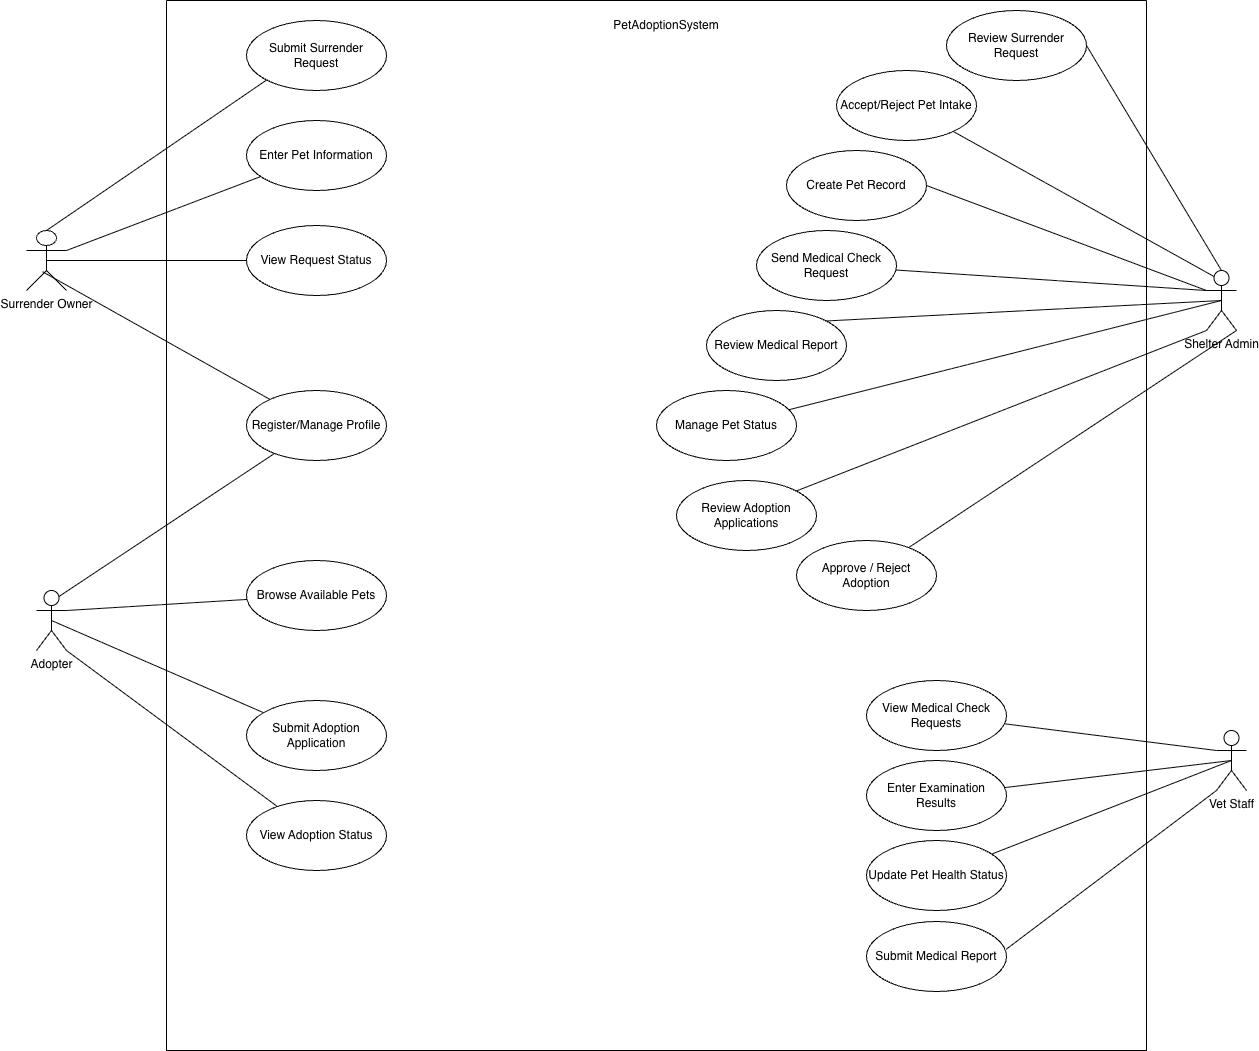

The diagram above was exported from draw.io. Its source (the exported page's mxGraphModel, read from the mxfile embedded in the PNG):
<mxGraphModel dx="1431" dy="1027" grid="1" gridSize="10" guides="1" tooltips="1" connect="1" arrows="0" fold="1" page="1" pageScale="1" pageWidth="850" pageHeight="1100" math="0" shadow="0">
  <root>
    <mxCell id="0" />
    <mxCell id="1" parent="0" />
    <mxCell id="uH7bSdZ1akfqx1meKXcA-18" edge="1" parent="1" source="uH7bSdZ1akfqx1meKXcA-3" style="rounded=0;orthogonalLoop=1;jettySize=auto;html=1;endArrow=none;endFill=0;exitX=0.401;exitY=0.687;exitDx=0;exitDy=0;exitPerimeter=0;" target="uH7bSdZ1akfqx1meKXcA-2">
      <mxGeometry relative="1" as="geometry" />
    </mxCell>
    <mxCell id="uH7bSdZ1akfqx1meKXcA-24" edge="1" parent="1" source="uH7bSdZ1akfqx1meKXcA-3" style="rounded=0;orthogonalLoop=1;jettySize=auto;html=1;exitX=0.5;exitY=0;exitDx=0;exitDy=0;exitPerimeter=0;entryX=0;entryY=1;entryDx=0;entryDy=0;endArrow=none;endFill=0;" target="uH7bSdZ1akfqx1meKXcA-23">
      <mxGeometry relative="1" as="geometry" />
    </mxCell>
    <mxCell id="uH7bSdZ1akfqx1meKXcA-26" edge="1" parent="1" source="uH7bSdZ1akfqx1meKXcA-3" style="rounded=0;orthogonalLoop=1;jettySize=auto;html=1;exitX=1;exitY=0.3333333333333333;exitDx=0;exitDy=0;exitPerimeter=0;endArrow=none;endFill=0;" target="uH7bSdZ1akfqx1meKXcA-25">
      <mxGeometry relative="1" as="geometry" />
    </mxCell>
    <mxCell id="uH7bSdZ1akfqx1meKXcA-28" edge="1" parent="1" source="uH7bSdZ1akfqx1meKXcA-3" style="edgeStyle=orthogonalEdgeStyle;rounded=0;orthogonalLoop=1;jettySize=auto;html=1;exitX=0.5;exitY=0.5;exitDx=0;exitDy=0;exitPerimeter=0;entryX=0;entryY=0.5;entryDx=0;entryDy=0;endArrow=none;endFill=0;" target="uH7bSdZ1akfqx1meKXcA-27">
      <mxGeometry relative="1" as="geometry" />
    </mxCell>
    <mxCell id="uH7bSdZ1akfqx1meKXcA-3" parent="1" style="shape=umlActor;html=1;verticalLabelPosition=bottom;verticalAlign=top;align=center;rounded=0;" value="Surrender Owner" vertex="1">
      <mxGeometry height="60" width="40" x="80" y="250" as="geometry" />
    </mxCell>
    <mxCell id="uH7bSdZ1akfqx1meKXcA-36" edge="1" parent="1" source="uH7bSdZ1akfqx1meKXcA-4" style="rounded=0;orthogonalLoop=1;jettySize=auto;html=1;exitX=0.5;exitY=0;exitDx=0;exitDy=0;exitPerimeter=0;entryX=1;entryY=0.5;entryDx=0;entryDy=0;endArrow=none;endFill=0;" target="uH7bSdZ1akfqx1meKXcA-35">
      <mxGeometry relative="1" as="geometry" />
    </mxCell>
    <mxCell id="uH7bSdZ1akfqx1meKXcA-38" edge="1" parent="1" source="uH7bSdZ1akfqx1meKXcA-4" style="rounded=0;orthogonalLoop=1;jettySize=auto;html=1;exitX=0.25;exitY=0.1;exitDx=0;exitDy=0;exitPerimeter=0;endArrow=none;endFill=0;" target="uH7bSdZ1akfqx1meKXcA-37">
      <mxGeometry relative="1" as="geometry" />
    </mxCell>
    <mxCell id="uH7bSdZ1akfqx1meKXcA-41" edge="1" parent="1" source="uH7bSdZ1akfqx1meKXcA-4" style="rounded=0;orthogonalLoop=1;jettySize=auto;html=1;exitX=0;exitY=0.3333333333333333;exitDx=0;exitDy=0;exitPerimeter=0;entryX=1;entryY=0.5;entryDx=0;entryDy=0;endArrow=none;endFill=0;" target="uH7bSdZ1akfqx1meKXcA-39">
      <mxGeometry relative="1" as="geometry" />
    </mxCell>
    <mxCell id="uH7bSdZ1akfqx1meKXcA-43" edge="1" parent="1" source="uH7bSdZ1akfqx1meKXcA-4" style="rounded=0;orthogonalLoop=1;jettySize=auto;html=1;exitX=0;exitY=0.3333333333333333;exitDx=0;exitDy=0;exitPerimeter=0;endArrow=none;endFill=0;" target="uH7bSdZ1akfqx1meKXcA-42">
      <mxGeometry relative="1" as="geometry" />
    </mxCell>
    <mxCell id="uH7bSdZ1akfqx1meKXcA-45" edge="1" parent="1" source="uH7bSdZ1akfqx1meKXcA-4" style="rounded=0;orthogonalLoop=1;jettySize=auto;html=1;exitX=0.5;exitY=0.5;exitDx=0;exitDy=0;exitPerimeter=0;entryX=1;entryY=0;entryDx=0;entryDy=0;endArrow=none;endFill=0;" target="uH7bSdZ1akfqx1meKXcA-44">
      <mxGeometry relative="1" as="geometry" />
    </mxCell>
    <mxCell id="uH7bSdZ1akfqx1meKXcA-47" edge="1" parent="1" source="uH7bSdZ1akfqx1meKXcA-4" style="rounded=0;orthogonalLoop=1;jettySize=auto;html=1;exitX=0.5;exitY=0.5;exitDx=0;exitDy=0;exitPerimeter=0;endArrow=none;endFill=0;" target="uH7bSdZ1akfqx1meKXcA-46">
      <mxGeometry relative="1" as="geometry" />
    </mxCell>
    <mxCell id="uH7bSdZ1akfqx1meKXcA-49" edge="1" parent="1" source="uH7bSdZ1akfqx1meKXcA-4" style="rounded=0;orthogonalLoop=1;jettySize=auto;html=1;exitX=0;exitY=1;exitDx=0;exitDy=0;exitPerimeter=0;entryX=1;entryY=0;entryDx=0;entryDy=0;endArrow=none;endFill=0;" target="uH7bSdZ1akfqx1meKXcA-48">
      <mxGeometry relative="1" as="geometry" />
    </mxCell>
    <mxCell id="uH7bSdZ1akfqx1meKXcA-51" edge="1" parent="1" source="uH7bSdZ1akfqx1meKXcA-4" style="rounded=0;orthogonalLoop=1;jettySize=auto;html=1;exitX=1;exitY=1;exitDx=0;exitDy=0;exitPerimeter=0;endArrow=none;endFill=0;" target="uH7bSdZ1akfqx1meKXcA-50">
      <mxGeometry relative="1" as="geometry" />
    </mxCell>
    <mxCell id="uH7bSdZ1akfqx1meKXcA-4" parent="1" style="shape=umlActor;html=1;verticalLabelPosition=bottom;verticalAlign=top;align=center;rounded=0;" value="Shelter Admin" vertex="1">
      <mxGeometry height="60" width="30" x="1260" y="290" as="geometry" />
    </mxCell>
    <mxCell id="uH7bSdZ1akfqx1meKXcA-20" edge="1" parent="1" source="uH7bSdZ1akfqx1meKXcA-5" style="rounded=0;orthogonalLoop=1;jettySize=auto;html=1;exitX=0.75;exitY=0.1;exitDx=0;exitDy=0;exitPerimeter=0;endArrow=none;endFill=0;" target="uH7bSdZ1akfqx1meKXcA-2">
      <mxGeometry relative="1" as="geometry" />
    </mxCell>
    <mxCell id="uH7bSdZ1akfqx1meKXcA-30" edge="1" parent="1" source="uH7bSdZ1akfqx1meKXcA-5" style="rounded=0;orthogonalLoop=1;jettySize=auto;html=1;exitX=1;exitY=0.3333333333333333;exitDx=0;exitDy=0;exitPerimeter=0;endArrow=none;endFill=0;" target="uH7bSdZ1akfqx1meKXcA-29">
      <mxGeometry relative="1" as="geometry" />
    </mxCell>
    <mxCell id="uH7bSdZ1akfqx1meKXcA-32" edge="1" parent="1" source="uH7bSdZ1akfqx1meKXcA-5" style="rounded=0;orthogonalLoop=1;jettySize=auto;html=1;exitX=0.5;exitY=0.5;exitDx=0;exitDy=0;exitPerimeter=0;endArrow=none;endFill=0;" target="uH7bSdZ1akfqx1meKXcA-31">
      <mxGeometry relative="1" as="geometry" />
    </mxCell>
    <mxCell id="uH7bSdZ1akfqx1meKXcA-34" edge="1" parent="1" source="uH7bSdZ1akfqx1meKXcA-5" style="rounded=0;orthogonalLoop=1;jettySize=auto;html=1;exitX=1;exitY=1;exitDx=0;exitDy=0;exitPerimeter=0;endArrow=none;endFill=0;" target="uH7bSdZ1akfqx1meKXcA-33">
      <mxGeometry relative="1" as="geometry" />
    </mxCell>
    <mxCell id="uH7bSdZ1akfqx1meKXcA-5" parent="1" style="shape=umlActor;html=1;verticalLabelPosition=bottom;verticalAlign=top;align=center;rounded=0;" value="Adopter" vertex="1">
      <mxGeometry height="60" width="30" x="90" y="610" as="geometry" />
    </mxCell>
    <mxCell id="uH7bSdZ1akfqx1meKXcA-53" edge="1" parent="1" source="uH7bSdZ1akfqx1meKXcA-6" style="rounded=0;orthogonalLoop=1;jettySize=auto;html=1;exitX=0;exitY=0.3333333333333333;exitDx=0;exitDy=0;exitPerimeter=0;endArrow=none;endFill=0;" target="uH7bSdZ1akfqx1meKXcA-52">
      <mxGeometry relative="1" as="geometry" />
    </mxCell>
    <mxCell id="uH7bSdZ1akfqx1meKXcA-55" edge="1" parent="1" source="uH7bSdZ1akfqx1meKXcA-6" style="rounded=0;orthogonalLoop=1;jettySize=auto;html=1;exitX=0.5;exitY=0.5;exitDx=0;exitDy=0;exitPerimeter=0;endArrow=none;endFill=0;" target="uH7bSdZ1akfqx1meKXcA-54">
      <mxGeometry relative="1" as="geometry" />
    </mxCell>
    <mxCell id="uH7bSdZ1akfqx1meKXcA-57" edge="1" parent="1" source="uH7bSdZ1akfqx1meKXcA-6" style="rounded=0;orthogonalLoop=1;jettySize=auto;html=1;exitX=0.5;exitY=0.5;exitDx=0;exitDy=0;exitPerimeter=0;endArrow=none;endFill=0;" target="uH7bSdZ1akfqx1meKXcA-56">
      <mxGeometry relative="1" as="geometry" />
    </mxCell>
    <mxCell id="uH7bSdZ1akfqx1meKXcA-6" parent="1" style="shape=umlActor;html=1;verticalLabelPosition=bottom;verticalAlign=top;align=center;rounded=0;" value="Vet Staff" vertex="1">
      <mxGeometry height="60" width="30" x="1270" y="750" as="geometry" />
    </mxCell>
    <mxCell id="uH7bSdZ1akfqx1meKXcA-9" parent="1" style="text;html=1;whiteSpace=wrap;strokeColor=none;fillColor=none;align=center;verticalAlign=middle;rounded=0;" value="PetAdoptionSystem" vertex="1">
      <mxGeometry height="30" width="60" x="690" y="30" as="geometry" />
    </mxCell>
    <mxCell id="uH7bSdZ1akfqx1meKXcA-14" parent="1" style="swimlane;startSize=0;rounded=0;" value="" vertex="1">
      <mxGeometry height="1050" width="980" x="220" y="20" as="geometry" />
    </mxCell>
    <mxCell id="uH7bSdZ1akfqx1meKXcA-23" parent="uH7bSdZ1akfqx1meKXcA-14" style="ellipse;whiteSpace=wrap;html=1;" value="Submit Surrender Request" vertex="1">
      <mxGeometry height="70" width="140" x="80" y="20" as="geometry" />
    </mxCell>
    <mxCell id="uH7bSdZ1akfqx1meKXcA-25" parent="uH7bSdZ1akfqx1meKXcA-14" style="ellipse;whiteSpace=wrap;html=1;" value="Enter Pet Information" vertex="1">
      <mxGeometry height="70" width="140" x="80" y="120" as="geometry" />
    </mxCell>
    <mxCell id="uH7bSdZ1akfqx1meKXcA-27" parent="uH7bSdZ1akfqx1meKXcA-14" style="ellipse;whiteSpace=wrap;html=1;" value="View Request Status" vertex="1">
      <mxGeometry height="70" width="140" x="80" y="225" as="geometry" />
    </mxCell>
    <mxCell id="uH7bSdZ1akfqx1meKXcA-2" parent="uH7bSdZ1akfqx1meKXcA-14" style="ellipse;whiteSpace=wrap;html=1;rounded=0;" value="Register/Manage Profile" vertex="1">
      <mxGeometry height="70" width="140" x="80" y="390" as="geometry" />
    </mxCell>
    <mxCell id="uH7bSdZ1akfqx1meKXcA-29" parent="uH7bSdZ1akfqx1meKXcA-14" style="ellipse;whiteSpace=wrap;html=1;" value="Browse Available Pets" vertex="1">
      <mxGeometry height="70" width="140" x="80" y="560" as="geometry" />
    </mxCell>
    <mxCell id="uH7bSdZ1akfqx1meKXcA-31" parent="uH7bSdZ1akfqx1meKXcA-14" style="ellipse;whiteSpace=wrap;html=1;" value="Submit Adoption Application" vertex="1">
      <mxGeometry height="70" width="140" x="80" y="700" as="geometry" />
    </mxCell>
    <mxCell id="uH7bSdZ1akfqx1meKXcA-33" parent="uH7bSdZ1akfqx1meKXcA-14" style="ellipse;whiteSpace=wrap;html=1;" value="View Adoption Status" vertex="1">
      <mxGeometry height="70" width="140" x="80" y="800" as="geometry" />
    </mxCell>
    <mxCell id="uH7bSdZ1akfqx1meKXcA-35" parent="uH7bSdZ1akfqx1meKXcA-14" style="ellipse;whiteSpace=wrap;html=1;" value="Review Surrender Request" vertex="1">
      <mxGeometry height="70" width="140" x="780" y="10" as="geometry" />
    </mxCell>
    <mxCell id="uH7bSdZ1akfqx1meKXcA-37" parent="uH7bSdZ1akfqx1meKXcA-14" style="ellipse;whiteSpace=wrap;html=1;" value="Accept/Reject Pet Intake" vertex="1">
      <mxGeometry height="70" width="140" x="670" y="70" as="geometry" />
    </mxCell>
    <mxCell id="uH7bSdZ1akfqx1meKXcA-39" parent="uH7bSdZ1akfqx1meKXcA-14" style="ellipse;whiteSpace=wrap;html=1;" value="Create Pet Record" vertex="1">
      <mxGeometry height="70" width="140" x="620" y="150" as="geometry" />
    </mxCell>
    <mxCell id="uH7bSdZ1akfqx1meKXcA-42" parent="uH7bSdZ1akfqx1meKXcA-14" style="ellipse;whiteSpace=wrap;html=1;" value="Send Medical Check Request" vertex="1">
      <mxGeometry height="70" width="140" x="590" y="230" as="geometry" />
    </mxCell>
    <mxCell id="uH7bSdZ1akfqx1meKXcA-44" parent="uH7bSdZ1akfqx1meKXcA-14" style="ellipse;whiteSpace=wrap;html=1;" value="Review Medical Report" vertex="1">
      <mxGeometry height="70" width="140" x="540" y="310" as="geometry" />
    </mxCell>
    <mxCell id="uH7bSdZ1akfqx1meKXcA-46" parent="uH7bSdZ1akfqx1meKXcA-14" style="ellipse;whiteSpace=wrap;html=1;" value="Manage Pet Status" vertex="1">
      <mxGeometry height="70" width="140" x="490" y="390" as="geometry" />
    </mxCell>
    <mxCell id="uH7bSdZ1akfqx1meKXcA-48" parent="uH7bSdZ1akfqx1meKXcA-14" style="ellipse;whiteSpace=wrap;html=1;" value="Review Adoption Applications" vertex="1">
      <mxGeometry height="70" width="140" x="510" y="480" as="geometry" />
    </mxCell>
    <mxCell id="uH7bSdZ1akfqx1meKXcA-50" parent="uH7bSdZ1akfqx1meKXcA-14" style="ellipse;whiteSpace=wrap;html=1;" value="Approve / Reject Adoption" vertex="1">
      <mxGeometry height="70" width="140" x="630" y="540" as="geometry" />
    </mxCell>
    <mxCell id="uH7bSdZ1akfqx1meKXcA-52" parent="uH7bSdZ1akfqx1meKXcA-14" style="ellipse;whiteSpace=wrap;html=1;" value="View Medical Check Requests" vertex="1">
      <mxGeometry height="70" width="140" x="700" y="680" as="geometry" />
    </mxCell>
    <mxCell id="uH7bSdZ1akfqx1meKXcA-54" parent="uH7bSdZ1akfqx1meKXcA-14" style="ellipse;whiteSpace=wrap;html=1;" value="Enter Examination Results" vertex="1">
      <mxGeometry height="70" width="140" x="700" y="760" as="geometry" />
    </mxCell>
    <mxCell id="uH7bSdZ1akfqx1meKXcA-56" parent="uH7bSdZ1akfqx1meKXcA-14" style="ellipse;whiteSpace=wrap;html=1;" value="Update Pet Health Status" vertex="1">
      <mxGeometry height="70" width="140" x="700" y="840" as="geometry" />
    </mxCell>
    <mxCell id="uH7bSdZ1akfqx1meKXcA-58" parent="uH7bSdZ1akfqx1meKXcA-14" style="ellipse;whiteSpace=wrap;html=1;" value="Submit Medical Report" vertex="1">
      <mxGeometry height="70" width="140" x="700" y="921" as="geometry" />
    </mxCell>
    <mxCell id="uH7bSdZ1akfqx1meKXcA-59" edge="1" parent="1" source="uH7bSdZ1akfqx1meKXcA-6" style="rounded=0;orthogonalLoop=1;jettySize=auto;html=1;exitX=0;exitY=1;exitDx=0;exitDy=0;exitPerimeter=0;entryX=0.997;entryY=0.398;entryDx=0;entryDy=0;entryPerimeter=0;endArrow=none;endFill=0;" target="uH7bSdZ1akfqx1meKXcA-58">
      <mxGeometry relative="1" as="geometry" />
    </mxCell>
  </root>
</mxGraphModel>